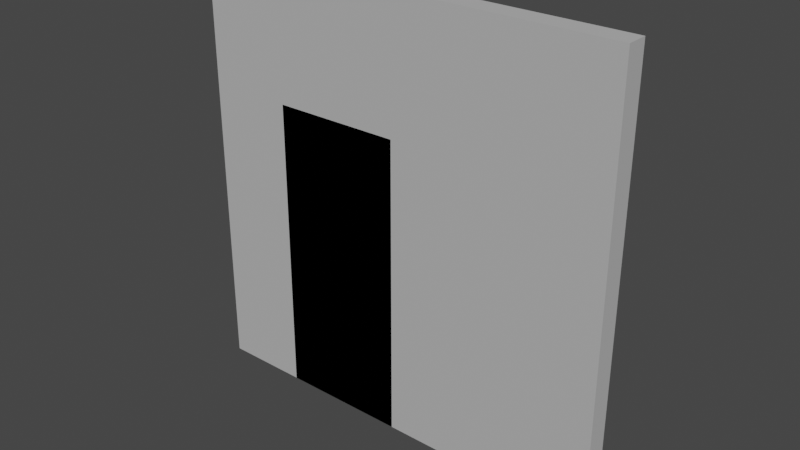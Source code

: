 # Source: Door_03.blend  (saved by Blender 2.90.8; exported with 4.5.12 LTS)
import bpy
from mathutils import Matrix  # noqa: F401  (used for matrix-valued properties, if any)

bpy.ops.wm.read_factory_settings(use_empty=True)
scene = bpy.context.scene
scene.name = 'Scene'

# ---- collections
col_ifcproject_project_number = bpy.data.collections.new('IfcProject/Project Number'); scene.collection.children.link(col_ifcproject_project_number)
col_ifcsite_default = bpy.data.collections.new('IfcSite/Default'); col_ifcproject_project_number.children.link(col_ifcsite_default)
col_ifcbuilding = bpy.data.collections.new('IfcBuilding/'); col_ifcsite_default.children.link(col_ifcbuilding)
col_ifcbuildingstorey_level_1 = bpy.data.collections.new('IfcBuildingStorey/Level 1'); col_ifcbuilding.children.link(col_ifcbuildingstorey_level_1)
col_types = bpy.data.collections.new('Types'); col_ifcproject_project_number.children.link(col_types)
col_aggregates = bpy.data.collections.new('Aggregates'); col_ifcproject_project_number.children.link(col_aggregates)
col_ifcopeningelements = bpy.data.collections.new('IfcOpeningElements'); col_ifcproject_project_number.children.link(col_ifcopeningelements)
col_groups = bpy.data.collections.new('Groups'); col_ifcproject_project_number.children.link(col_groups)

# ---- materials (node trees are filled in below, after node groups)
mat_testy_wall_material = bpy.data.materials.new('Testy Wall Material')
mat_testy_wall_material.use_transparent_shadow = False
mat_testy_wall_material.diffuse_color = (0.4706, 0.4706, 0.4706, 1.0)

# ---- material node trees

# ---- world
world_world = bpy.data.worlds.new('World'); scene.world = world_world
world_world.use_nodes = True; world_world.node_tree.nodes.clear()
_N = world_world.node_tree.nodes; _L = world_world.node_tree.links
n0 = _N.new('ShaderNodeOutputWorld'); n0.name = 'World Output'; n0.location = (300, 300)
n1 = _N.new('ShaderNodeBackground'); n1.name = 'Background'; n1.location = (10, 300)
n1.inputs[0].default_value = (0.05088, 0.05088, 0.05088, 1.0)
_L.new(n1.outputs[0], n0.inputs[0])
n0.is_active_output = True
world_world.color = (0.05088, 0.05088, 0.05088)
world_world.use_sun_shadow = False
world_world.sun_shadow_jitter_overblur = 0.0

# ---- meshes
me_native_mesh_005 = bpy.data.meshes.new('Native Mesh.005')
me_native_mesh_005.from_pydata([(3.048, 0.0762, 0.0), (0.0, 0.0762, 0.0), (3.048, -0.0762, 0.0), (0.0, -0.0762, 0.0), (3.048, 0.0762, 3.048), (0.0, 0.0762, 3.048), (0.0, -0.0762, 3.048), (3.048, -0.0762, 3.048)], [], [(0, 2, 3, 1), (4, 5, 6, 7), (1, 3, 6, 5), (2, 0, 4, 7), (3, 2, 7, 6), (0, 1, 5, 4)])
me_native_mesh_005.materials.append(mat_testy_wall_material)
me_native_mesh_005.use_remesh_fix_poles = True
me_native_mesh_005.use_remesh_preserve_attributes = False
me_native_mesh_005.use_mirror_vertex_groups = False
me_native_mesh_005.update()
me_native_mesh_002 = bpy.data.meshes.new('Native Mesh.002')
me_native_mesh_002.from_pydata([(0.9144, 0.0508, 0.0), (0.9144, 0.1016, 0.0), (0.0, 0.0508, 0.0), (0.0, 0.1016, 0.0), (0.9144, 0.0508, 2.134), (0.9144, 0.1016, 2.134), (0.0, 0.1016, 2.134), (0.0, 0.0508, 2.134)], [], [(0, 2, 3, 1), (4, 5, 6, 7), (1, 3, 6, 5), (2, 0, 4, 7), (3, 2, 7, 6), (0, 1, 5, 4)])
me_native_mesh_002.use_remesh_fix_poles = True
me_native_mesh_002.use_remesh_preserve_attributes = False
me_native_mesh_002.use_mirror_vertex_groups = False
me_native_mesh_002.update()
me_344 = bpy.data.meshes.new('344')
me_344.from_pydata([(0.9144, 0.0508, 0.0), (0.9144, 0.0508, 2.134), (0.9144, 0.1016, 0.0), (0.9144, 0.1016, 2.134), (0.0, 0.1016, 0.0), (0.0, 0.1016, 2.134), (0.0, 0.0508, 0.0), (0.0, 0.0508, 2.134)], [], [(1, 0, 2), (3, 1, 2), (3, 2, 4), (5, 3, 4), (5, 4, 6), (7, 5, 6), (7, 6, 0), (1, 7, 0), (2, 0, 4), (0, 6, 4), (5, 1, 3), (5, 7, 1)])
me_344.use_remesh_fix_poles = True
me_344.use_remesh_preserve_attributes = False
me_344.use_mirror_vertex_groups = False
me_344.update()
me_native_mesh_003 = bpy.data.meshes.new('Native Mesh.003')
me_native_mesh_003.from_pydata([(0.0, 0.0, 0.0), (0.0, 0.0, 2.134), (0.9144, 0.0, 0.0), (0.9144, 0.0, 2.134), (0.0, 0.1524, 0.0), (0.0, 0.1524, 2.134), (0.9144, 0.1524, 2.134), (0.9144, 0.1524, 0.0)], [], [(0, 2, 3, 1), (4, 5, 6, 7), (1, 3, 6, 5), (2, 0, 4, 7), (3, 2, 7, 6), (0, 1, 5, 4)])
me_native_mesh_003.use_remesh_fix_poles = True
me_native_mesh_003.use_remesh_preserve_attributes = False
me_native_mesh_003.use_mirror_vertex_groups = False
me_native_mesh_003.update()

# ---- objects
ob_ifcproject_project_number = bpy.data.objects.new('IfcProject/Project Number', None)
ob_ifcsite_default = bpy.data.objects.new('IfcSite/Default', None)
ob_ifcbuilding = bpy.data.objects.new('IfcBuilding/', None)
ob_ifcbuildingstorey_level_1 = bpy.data.objects.new('IfcBuildingStorey/Level 1', None)
ob_ifcwall_basic_wall_testy_wall_type_153052_003 = bpy.data.objects.new('IfcWall/Basic Wall:Testy Wall Type:[number-redacted]', me_native_mesh_005)
ob_ifcdoor_testydoor_testydoortype_154103_001 = bpy.data.objects.new('IfcDoor/TestyDoor:TestyDoorType:[number-redacted]', me_native_mesh_002)
ob_ifcwalltype_basic_wall_testy_wall_type = bpy.data.objects.new('IfcWallType/Basic Wall:Testy Wall Type', None)
ob_ifcdoortype_testydoor_testydoortype = bpy.data.objects.new('IfcDoorType/TestyDoor:TestyDoorType', me_344)
ob_ifcopeningelement_testydoor_testydoortype_154103_1_001 = bpy.data.objects.new('IfcOpeningElement/TestyDoor:TestyDoorType:154103:1.001', me_native_mesh_003)

# ---- transforms, parenting, visibility, modifiers, constraints
ob_ifcproject_project_number.location = (0.0, 0.0, 0.0)
ob_ifcproject_project_number.lineart.crease_threshold = 0.0
ob_ifcsite_default.location = (0.0, 0.0, 0.0)
ob_ifcsite_default.lineart.crease_threshold = 0.0
ob_ifcbuilding.location = (0.0, 0.0, 0.0)
ob_ifcbuilding.lineart.crease_threshold = 0.0
ob_ifcbuildingstorey_level_1.location = (0.0, 0.0, 0.0)
ob_ifcbuildingstorey_level_1.lineart.crease_threshold = 0.0
ob_ifcwall_basic_wall_testy_wall_type_153052_003.location = (0.0, 0.0, 0.0)
ob_ifcwall_basic_wall_testy_wall_type_153052_003.lineart.crease_threshold = 0.0
_vg = ob_ifcwall_basic_wall_testy_wall_type_153052_003.vertex_groups.new(name='Item/0/IfcExtrudedAreaSolid')
_vg = ob_ifcwall_basic_wall_testy_wall_type_153052_003.vertex_groups.new(name='Subitem/0/IfcRectangleProfileDef')
_vg = ob_ifcwall_basic_wall_testy_wall_type_153052_003.vertex_groups.new(name='Subitem/0/ExtrudedDirection')
_m = ob_ifcwall_basic_wall_testy_wall_type_153052_003.modifiers.new('IfcOpeningElement', 'BOOLEAN')
_m.object = ob_ifcopeningelement_testydoor_testydoortype_154103_1_001
_m.solver = 'FAST'
ob_ifcdoor_testydoor_testydoortype_154103_001.location = (0.6096, -0.0762, 0.0)
ob_ifcdoor_testydoor_testydoortype_154103_001.lineart.crease_threshold = 0.0
_vg = ob_ifcdoor_testydoor_testydoortype_154103_001.vertex_groups.new(name='Item/0/IfcExtrudedAreaSolid')
_vg = ob_ifcdoor_testydoor_testydoortype_154103_001.vertex_groups.new(name='Subitem/0/IfcRectangleProfileDef')
_vg = ob_ifcdoor_testydoor_testydoortype_154103_001.vertex_groups.new(name='Subitem/0/ExtrudedDirection')
ob_ifcwalltype_basic_wall_testy_wall_type.location = (0.0, 0.0, 0.0)
ob_ifcwalltype_basic_wall_testy_wall_type.lineart.crease_threshold = 0.0
ob_ifcdoortype_testydoor_testydoortype.location = (0.0, 0.0, 0.0)
ob_ifcdoortype_testydoor_testydoortype.lineart.crease_threshold = 0.0
ob_ifcopeningelement_testydoor_testydoortype_154103_1_001.location = (0.6096, -0.0762, 0.0)
ob_ifcopeningelement_testydoor_testydoortype_154103_1_001.display_type = 'WIRE'
ob_ifcopeningelement_testydoor_testydoortype_154103_1_001.lineart.crease_threshold = 0.0
_vg = ob_ifcopeningelement_testydoor_testydoortype_154103_1_001.vertex_groups.new(name='Item/0/IfcExtrudedAreaSolid')
_vg = ob_ifcopeningelement_testydoor_testydoortype_154103_1_001.vertex_groups.new(name='Subitem/0/IfcRectangleProfileDef')
_vg = ob_ifcopeningelement_testydoor_testydoortype_154103_1_001.vertex_groups.new(name='Subitem/0/ExtrudedDirection')

# ---- collection membership
col_ifcproject_project_number.objects.link(ob_ifcproject_project_number)
col_ifcsite_default.objects.link(ob_ifcsite_default)
col_ifcbuilding.objects.link(ob_ifcbuilding)
col_ifcbuildingstorey_level_1.objects.link(ob_ifcbuildingstorey_level_1)
col_ifcbuildingstorey_level_1.objects.link(ob_ifcwall_basic_wall_testy_wall_type_153052_003)
col_ifcbuildingstorey_level_1.objects.link(ob_ifcdoor_testydoor_testydoortype_154103_001)
col_types.objects.link(ob_ifcwalltype_basic_wall_testy_wall_type)
col_types.objects.link(ob_ifcdoortype_testydoor_testydoortype)
col_ifcopeningelements.objects.link(ob_ifcopeningelement_testydoor_testydoortype_154103_1_001)

# ---- scene / render settings (as saved in the file)
scene.frame_start = 1; scene.frame_end = 250; scene.frame_set(1)
scene.render.engine = 'BLENDER_EEVEE_NEXT'
scene.cycles.use_denoising = False
scene.cycles.samples = 128
scene.cycles.sampling_pattern = 'TABULATED_SOBOL'
scene.cycles.use_adaptive_sampling = False
scene.cycles.use_light_tree = False
scene.view_settings.view_transform = 'Filmic'
bpy.context.view_layer.update()

# ---- added for rendering (the .blend has no active camera and no usable light): camera, sun
cam_auto = bpy.data.cameras.new('AutoCamera')
cam_auto.lens = 50.0
cam_auto.sensor_width = 36.0
cam_auto.clip_end = 1000.0
ob_auto_camera = bpy.data.objects.new('AutoCamera', cam_auto)
scene.collection.objects.link(ob_auto_camera)
ob_auto_camera.location = (5.51559, -4.77721, 4.71727)
ob_auto_camera.rotation_euler = (1.09748, -7.21219e-08, 0.694738)
scene.camera = ob_auto_camera
light_auto_sun = bpy.data.lights.new('AutoSun', 'SUN')
light_auto_sun.energy = 3.0
light_auto_sun.angle = 0.0523599
ob_auto_sun = bpy.data.objects.new('AutoSun', light_auto_sun)
scene.collection.objects.link(ob_auto_sun)
ob_auto_sun.rotation_euler = (0.872665, 0.174533, 0.523599)
bpy.context.view_layer.update()
